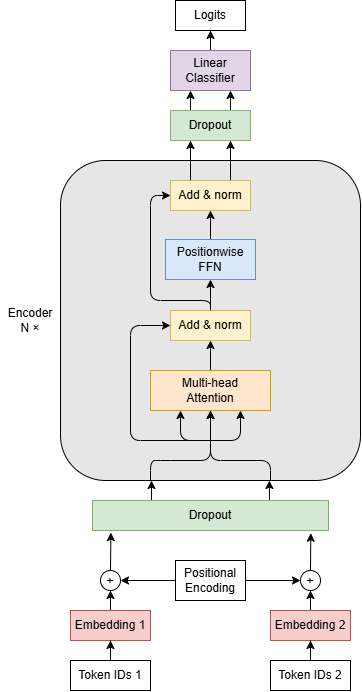

The diagram above was exported from draw.io. Its source (the exported page's mxGraphModel, read from the mxfile embedded in the PNG):
<mxGraphModel dx="1313" dy="849" grid="1" gridSize="10" guides="1" tooltips="1" connect="1" arrows="1" fold="1" page="1" pageScale="1" pageWidth="827" pageHeight="1169" math="0" shadow="0">
  <root>
    <mxCell id="0" />
    <mxCell id="1" parent="0" />
    <mxCell id="sHnuXtbxIbVID9iFuS9m-8" edge="1" parent="1" source="sHnuXtbxIbVID9iFuS9m-4" style="edgeStyle=orthogonalEdgeStyle;rounded=0;orthogonalLoop=1;jettySize=auto;html=1;entryX=0.5;entryY=1;entryDx=0;entryDy=0;" target="sHnuXtbxIbVID9iFuS9m-6">
      <mxGeometry relative="1" as="geometry" />
    </mxCell>
    <mxCell id="sHnuXtbxIbVID9iFuS9m-4" parent="1" style="rounded=0;whiteSpace=wrap;html=1;fillColor=#f8cecc;strokeColor=#b85450;" value="Embedding 1" vertex="1">
      <mxGeometry height="30" width="80" x="270" y="920" as="geometry" />
    </mxCell>
    <mxCell id="sHnuXtbxIbVID9iFuS9m-87" edge="1" parent="1" source="sHnuXtbxIbVID9iFuS9m-5" style="edgeStyle=orthogonalEdgeStyle;rounded=0;orthogonalLoop=1;jettySize=auto;html=1;entryX=0;entryY=0.5;entryDx=0;entryDy=0;" target="sHnuXtbxIbVID9iFuS9m-16">
      <mxGeometry relative="1" as="geometry" />
    </mxCell>
    <mxCell id="sHnuXtbxIbVID9iFuS9m-88" edge="1" parent="1" source="sHnuXtbxIbVID9iFuS9m-5" style="edgeStyle=orthogonalEdgeStyle;rounded=0;orthogonalLoop=1;jettySize=auto;html=1;entryX=1;entryY=0.5;entryDx=0;entryDy=0;" target="sHnuXtbxIbVID9iFuS9m-6">
      <mxGeometry relative="1" as="geometry" />
    </mxCell>
    <mxCell id="sHnuXtbxIbVID9iFuS9m-5" parent="1" style="rounded=0;whiteSpace=wrap;html=1;" value="Positional Encoding" vertex="1">
      <mxGeometry height="40" width="70" x="375" y="870" as="geometry" />
    </mxCell>
    <mxCell id="sHnuXtbxIbVID9iFuS9m-6" parent="1" style="ellipse;whiteSpace=wrap;html=1;shapeInside=1;aspect=fixed;" value="+" vertex="1">
      <mxGeometry height="20" width="20" x="300" y="880" as="geometry" />
    </mxCell>
    <mxCell id="sHnuXtbxIbVID9iFuS9m-13" parent="1" style="text;html=1;whiteSpace=wrap;strokeColor=none;fillColor=none;align=center;verticalAlign=middle;rounded=0;" value="Encoder&lt;br&gt;N ×" vertex="1">
      <mxGeometry height="30" width="60" x="200" y="615" as="geometry" />
    </mxCell>
    <mxCell id="sHnuXtbxIbVID9iFuS9m-17" edge="1" parent="1" source="sHnuXtbxIbVID9iFuS9m-15" style="edgeStyle=orthogonalEdgeStyle;rounded=0;orthogonalLoop=1;jettySize=auto;html=1;entryX=0.5;entryY=1;entryDx=0;entryDy=0;" target="sHnuXtbxIbVID9iFuS9m-16">
      <mxGeometry relative="1" as="geometry" />
    </mxCell>
    <mxCell id="sHnuXtbxIbVID9iFuS9m-15" parent="1" style="rounded=0;whiteSpace=wrap;html=1;fillColor=#f8cecc;strokeColor=#b85450;" value="Embedding 2" vertex="1">
      <mxGeometry height="30" width="80" x="470" y="920" as="geometry" />
    </mxCell>
    <mxCell id="sHnuXtbxIbVID9iFuS9m-16" parent="1" style="ellipse;whiteSpace=wrap;html=1;shapeInside=1;aspect=fixed;" value="+" vertex="1">
      <mxGeometry height="20" width="20" x="500" y="880" as="geometry" />
    </mxCell>
    <mxCell id="sHnuXtbxIbVID9iFuS9m-22" edge="1" parent="1" source="sHnuXtbxIbVID9iFuS9m-20" style="edgeStyle=orthogonalEdgeStyle;rounded=0;orthogonalLoop=1;jettySize=auto;html=1;entryX=0.5;entryY=1;entryDx=0;entryDy=0;" target="sHnuXtbxIbVID9iFuS9m-4">
      <mxGeometry relative="1" as="geometry" />
    </mxCell>
    <mxCell id="sHnuXtbxIbVID9iFuS9m-20" parent="1" style="rounded=0;whiteSpace=wrap;html=1;" value="Token IDs 1" vertex="1">
      <mxGeometry height="30" width="80" x="270" y="970" as="geometry" />
    </mxCell>
    <mxCell id="sHnuXtbxIbVID9iFuS9m-23" edge="1" parent="1" source="sHnuXtbxIbVID9iFuS9m-21" style="edgeStyle=orthogonalEdgeStyle;rounded=0;orthogonalLoop=1;jettySize=auto;html=1;entryX=0.5;entryY=1;entryDx=0;entryDy=0;" target="sHnuXtbxIbVID9iFuS9m-15">
      <mxGeometry relative="1" as="geometry" />
    </mxCell>
    <mxCell id="sHnuXtbxIbVID9iFuS9m-21" parent="1" style="rounded=0;whiteSpace=wrap;html=1;" value="Token IDs 2" vertex="1">
      <mxGeometry height="30" width="80" x="470" y="970" as="geometry" />
    </mxCell>
    <mxCell id="sHnuXtbxIbVID9iFuS9m-25" parent="1" style="rounded=1;whiteSpace=wrap;html=1;roundedPerimeter=1;fillColor=#E6E6E6;" value="" vertex="1">
      <mxGeometry height="320" width="300" x="260" y="470" as="geometry" />
    </mxCell>
    <mxCell id="sHnuXtbxIbVID9iFuS9m-38" edge="1" parent="1" source="sHnuXtbxIbVID9iFuS9m-27" style="edgeStyle=orthogonalEdgeStyle;rounded=0;orthogonalLoop=1;jettySize=auto;html=1;entryX=0.5;entryY=1;entryDx=0;entryDy=0;" target="sHnuXtbxIbVID9iFuS9m-28">
      <mxGeometry relative="1" as="geometry" />
    </mxCell>
    <mxCell id="sHnuXtbxIbVID9iFuS9m-27" parent="1" style="rounded=0;whiteSpace=wrap;html=1;fillColor=#ffe6cc;strokeColor=#d79b00;" value="Multi-head&lt;br&gt;Attention" vertex="1">
      <mxGeometry height="40" width="120" x="350" y="680" as="geometry" />
    </mxCell>
    <mxCell id="sHnuXtbxIbVID9iFuS9m-40" edge="1" parent="1" source="sHnuXtbxIbVID9iFuS9m-28" style="edgeStyle=orthogonalEdgeStyle;rounded=0;orthogonalLoop=1;jettySize=auto;html=1;entryX=0.5;entryY=1;entryDx=0;entryDy=0;" target="sHnuXtbxIbVID9iFuS9m-29">
      <mxGeometry relative="1" as="geometry" />
    </mxCell>
    <mxCell id="sHnuXtbxIbVID9iFuS9m-57" edge="1" parent="1" source="sHnuXtbxIbVID9iFuS9m-28" style="edgeStyle=orthogonalEdgeStyle;rounded=1;orthogonalLoop=1;jettySize=auto;html=1;entryX=0;entryY=0.5;entryDx=0;entryDy=0;curved=0;" target="sHnuXtbxIbVID9iFuS9m-30">
      <mxGeometry relative="1" as="geometry">
        <Array as="points">
          <mxPoint x="410" y="610" />
          <mxPoint x="350" y="610" />
          <mxPoint x="350" y="505" />
        </Array>
      </mxGeometry>
    </mxCell>
    <mxCell id="sHnuXtbxIbVID9iFuS9m-28" parent="1" style="rounded=0;whiteSpace=wrap;html=1;fillColor=#fff2cc;strokeColor=#d6b656;" value="Add &amp;amp; norm" vertex="1">
      <mxGeometry height="30" width="80" x="370" y="620" as="geometry" />
    </mxCell>
    <mxCell id="sHnuXtbxIbVID9iFuS9m-44" edge="1" parent="1" source="sHnuXtbxIbVID9iFuS9m-29" style="edgeStyle=orthogonalEdgeStyle;rounded=0;orthogonalLoop=1;jettySize=auto;html=1;entryX=0.5;entryY=1;entryDx=0;entryDy=0;" target="sHnuXtbxIbVID9iFuS9m-30">
      <mxGeometry relative="1" as="geometry" />
    </mxCell>
    <mxCell id="sHnuXtbxIbVID9iFuS9m-29" parent="1" style="rounded=0;whiteSpace=wrap;html=1;fillColor=#dae8fc;strokeColor=#6c8ebf;" value="Positionwise&lt;br&gt;FFN" vertex="1">
      <mxGeometry height="40" width="90" x="365" y="549" as="geometry" />
    </mxCell>
    <mxCell id="sHnuXtbxIbVID9iFuS9m-99" edge="1" parent="1" source="sHnuXtbxIbVID9iFuS9m-30" style="edgeStyle=orthogonalEdgeStyle;rounded=0;orthogonalLoop=1;jettySize=auto;html=1;exitX=0.25;exitY=0;exitDx=0;exitDy=0;entryX=0.25;entryY=1;entryDx=0;entryDy=0;" target="sHnuXtbxIbVID9iFuS9m-98">
      <mxGeometry relative="1" as="geometry" />
    </mxCell>
    <mxCell id="sHnuXtbxIbVID9iFuS9m-100" edge="1" parent="1" source="sHnuXtbxIbVID9iFuS9m-30" style="edgeStyle=orthogonalEdgeStyle;rounded=0;orthogonalLoop=1;jettySize=auto;html=1;exitX=0.75;exitY=0;exitDx=0;exitDy=0;entryX=0.75;entryY=1;entryDx=0;entryDy=0;" target="sHnuXtbxIbVID9iFuS9m-98">
      <mxGeometry relative="1" as="geometry" />
    </mxCell>
    <mxCell id="sHnuXtbxIbVID9iFuS9m-30" parent="1" style="rounded=0;whiteSpace=wrap;html=1;fillColor=#fff2cc;strokeColor=#d6b656;" value="Add &amp;amp; norm" vertex="1">
      <mxGeometry height="30" width="80" x="370" y="490" as="geometry" />
    </mxCell>
    <mxCell id="sHnuXtbxIbVID9iFuS9m-72" edge="1" parent="1" source="sHnuXtbxIbVID9iFuS9m-45" style="edgeStyle=orthogonalEdgeStyle;rounded=0;orthogonalLoop=1;jettySize=auto;html=1;entryX=0.5;entryY=1;entryDx=0;entryDy=0;" target="sHnuXtbxIbVID9iFuS9m-66">
      <mxGeometry relative="1" as="geometry" />
    </mxCell>
    <mxCell id="sHnuXtbxIbVID9iFuS9m-45" parent="1" style="rounded=0;whiteSpace=wrap;html=1;fillColor=#e1d5e7;strokeColor=#9673a6;" value="Linear Classifier" vertex="1">
      <mxGeometry height="40" width="80" x="370" y="360" as="geometry" />
    </mxCell>
    <mxCell id="sHnuXtbxIbVID9iFuS9m-58" edge="1" parent="1" source="sHnuXtbxIbVID9iFuS9m-25" style="endArrow=classic;html=1;rounded=1;entryX=0.5;entryY=1;entryDx=0;entryDy=0;curved=0;exitX=0.3;exitY=1;exitDx=0;exitDy=0;" target="sHnuXtbxIbVID9iFuS9m-27" value="">
      <mxGeometry height="50" relative="1" width="50" x="-0.6578" as="geometry">
        <Array as="points">
          <mxPoint x="350" y="770" />
          <mxPoint x="360" y="770" />
          <mxPoint x="410" y="770" />
        </Array>
        <mxPoint x="354.16" y="790" as="sourcePoint" />
        <mxPoint x="360" y="710" as="targetPoint" />
      </mxGeometry>
    </mxCell>
    <mxCell id="sHnuXtbxIbVID9iFuS9m-59" edge="1" parent="1" style="endArrow=classic;html=1;rounded=1;entryX=0.5;entryY=1;entryDx=0;entryDy=0;curved=0;" target="sHnuXtbxIbVID9iFuS9m-27" value="">
      <mxGeometry height="50" relative="1" width="50" x="-0.0111" as="geometry">
        <Array as="points">
          <mxPoint x="470" y="770" />
          <mxPoint x="410" y="770" />
        </Array>
        <mxPoint x="470" y="790" as="sourcePoint" />
        <mxPoint x="398.1" y="700" as="targetPoint" />
      </mxGeometry>
    </mxCell>
    <mxCell id="sHnuXtbxIbVID9iFuS9m-60" edge="1" parent="1" style="endArrow=classic;html=1;rounded=1;entryX=0.75;entryY=1;entryDx=0;entryDy=0;curved=0;" target="sHnuXtbxIbVID9iFuS9m-27" value="">
      <mxGeometry height="50" relative="1" width="50" x="-0.0021" as="geometry">
        <Array as="points">
          <mxPoint x="440" y="750" />
        </Array>
        <mxPoint x="410" y="750" as="sourcePoint" />
        <mxPoint x="510" y="640" as="targetPoint" />
      </mxGeometry>
    </mxCell>
    <mxCell id="sHnuXtbxIbVID9iFuS9m-62" edge="1" parent="1" style="endArrow=classic;html=1;rounded=1;entryX=0.25;entryY=1;entryDx=0;entryDy=0;curved=0;" target="sHnuXtbxIbVID9iFuS9m-27" value="">
      <mxGeometry height="50" relative="1" width="50" as="geometry">
        <Array as="points">
          <mxPoint x="380" y="750" />
        </Array>
        <mxPoint x="410" y="750" as="sourcePoint" />
        <mxPoint x="330" y="650" as="targetPoint" />
      </mxGeometry>
    </mxCell>
    <mxCell id="sHnuXtbxIbVID9iFuS9m-63" edge="1" parent="1" style="endArrow=classic;html=1;rounded=1;entryX=0;entryY=0.5;entryDx=0;entryDy=0;curved=0;" target="sHnuXtbxIbVID9iFuS9m-28" value="">
      <mxGeometry height="50" relative="1" width="50" x="0.1319" as="geometry">
        <Array as="points">
          <mxPoint x="330" y="750" />
          <mxPoint x="330" y="635" />
        </Array>
        <mxPoint x="410" y="750" as="sourcePoint" />
        <mxPoint x="320" y="670" as="targetPoint" />
      </mxGeometry>
    </mxCell>
    <mxCell id="sHnuXtbxIbVID9iFuS9m-66" parent="1" style="rounded=0;whiteSpace=wrap;html=1;" value="Logits" vertex="1">
      <mxGeometry height="30" width="70" x="375" y="310" as="geometry" />
    </mxCell>
    <mxCell id="sHnuXtbxIbVID9iFuS9m-86" edge="1" parent="1" source="sHnuXtbxIbVID9iFuS9m-5" style="edgeStyle=orthogonalEdgeStyle;rounded=0;orthogonalLoop=1;jettySize=auto;html=1;innerLoopWaypoints=1;exitX=0.5;exitY=1;exitDx=0;exitDy=0;" target="sHnuXtbxIbVID9iFuS9m-5">
      <mxGeometry relative="1" as="geometry" />
    </mxCell>
    <mxCell id="sHnuXtbxIbVID9iFuS9m-93" edge="1" parent="1" source="sHnuXtbxIbVID9iFuS9m-92" style="edgeStyle=orthogonalEdgeStyle;rounded=0;orthogonalLoop=1;jettySize=auto;html=1;exitX=0.75;exitY=0;exitDx=0;exitDy=0;entryX=0.701;entryY=1.012;entryDx=0;entryDy=0;" target="sHnuXtbxIbVID9iFuS9m-25">
      <mxGeometry relative="1" as="geometry" />
    </mxCell>
    <mxCell id="sHnuXtbxIbVID9iFuS9m-95" edge="1" parent="1" source="sHnuXtbxIbVID9iFuS9m-92" style="edgeStyle=orthogonalEdgeStyle;rounded=0;orthogonalLoop=1;jettySize=auto;html=1;exitX=0.25;exitY=0;exitDx=0;exitDy=0;">
      <mxGeometry relative="1" as="geometry">
        <mxPoint x="351" y="790" as="targetPoint" />
      </mxGeometry>
    </mxCell>
    <mxCell id="sHnuXtbxIbVID9iFuS9m-92" parent="1" style="rounded=0;whiteSpace=wrap;html=1;fillColor=#d5e8d4;strokeColor=#82b366;" value="Dropout" vertex="1">
      <mxGeometry height="30" width="236" x="292" y="810" as="geometry" />
    </mxCell>
    <mxCell id="sHnuXtbxIbVID9iFuS9m-96" edge="1" parent="1" source="sHnuXtbxIbVID9iFuS9m-6" style="edgeStyle=orthogonalEdgeStyle;rounded=0;orthogonalLoop=1;jettySize=auto;html=1;exitX=0.5;exitY=0;exitDx=0;exitDy=0;entryX=0.078;entryY=1.07;entryDx=0;entryDy=0;entryPerimeter=0;" target="sHnuXtbxIbVID9iFuS9m-92">
      <mxGeometry relative="1" as="geometry" />
    </mxCell>
    <mxCell id="sHnuXtbxIbVID9iFuS9m-97" edge="1" parent="1" source="sHnuXtbxIbVID9iFuS9m-16" style="edgeStyle=orthogonalEdgeStyle;rounded=0;orthogonalLoop=1;jettySize=auto;html=1;exitX=0.5;exitY=0;exitDx=0;exitDy=0;entryX=0.925;entryY=1.09;entryDx=0;entryDy=0;entryPerimeter=0;" target="sHnuXtbxIbVID9iFuS9m-92">
      <mxGeometry relative="1" as="geometry" />
    </mxCell>
    <mxCell id="sHnuXtbxIbVID9iFuS9m-101" edge="1" parent="1" source="sHnuXtbxIbVID9iFuS9m-98" style="edgeStyle=orthogonalEdgeStyle;rounded=0;orthogonalLoop=1;jettySize=auto;html=1;exitX=0.25;exitY=0;exitDx=0;exitDy=0;entryX=0.25;entryY=1;entryDx=0;entryDy=0;" target="sHnuXtbxIbVID9iFuS9m-45">
      <mxGeometry relative="1" as="geometry" />
    </mxCell>
    <mxCell id="sHnuXtbxIbVID9iFuS9m-102" edge="1" parent="1" source="sHnuXtbxIbVID9iFuS9m-98" style="edgeStyle=orthogonalEdgeStyle;rounded=0;orthogonalLoop=1;jettySize=auto;html=1;exitX=0.75;exitY=0;exitDx=0;exitDy=0;entryX=0.75;entryY=1;entryDx=0;entryDy=0;" target="sHnuXtbxIbVID9iFuS9m-45">
      <mxGeometry relative="1" as="geometry" />
    </mxCell>
    <mxCell id="sHnuXtbxIbVID9iFuS9m-98" parent="1" style="rounded=0;whiteSpace=wrap;html=1;fillColor=#d5e8d4;strokeColor=#82b366;" value="Dropout" vertex="1">
      <mxGeometry height="30" width="80" x="370" y="420" as="geometry" />
    </mxCell>
  </root>
</mxGraphModel>